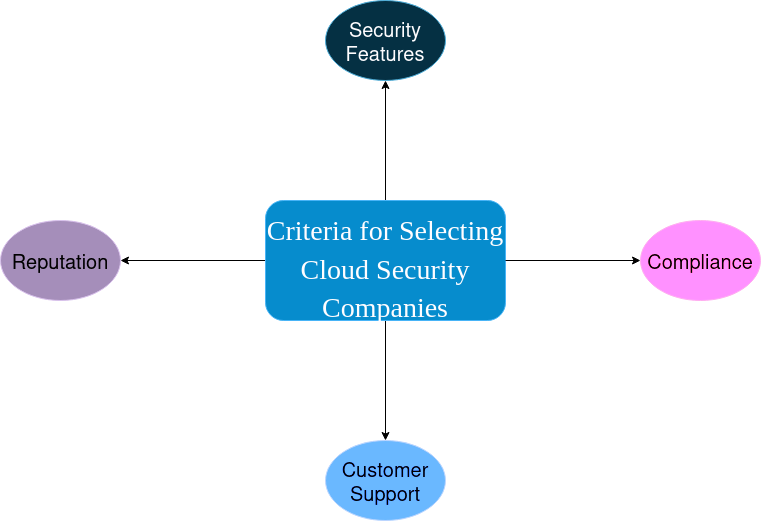

The diagram above was exported from draw.io. Its source (the exported page's mxGraphModel, read from the mxfile embedded in the PNG):
<mxGraphModel dx="1434" dy="790" grid="1" gridSize="10" guides="1" tooltips="1" connect="1" arrows="1" fold="1" page="1" pageScale="1" pageWidth="850" pageHeight="1100" math="0" shadow="0">
  <root>
    <mxCell id="0" />
    <mxCell id="1" parent="0" />
    <mxCell id="1or4JhSdSA5LUx3ETee1-7" style="edgeStyle=orthogonalEdgeStyle;rounded=0;orthogonalLoop=1;jettySize=auto;html=1;entryX=0.5;entryY=1;entryDx=0;entryDy=0;strokeColor=#FFFFFF;" edge="1" parent="1" source="1or4JhSdSA5LUx3ETee1-1" target="1or4JhSdSA5LUx3ETee1-5">
      <mxGeometry relative="1" as="geometry" />
    </mxCell>
    <mxCell id="1or4JhSdSA5LUx3ETee1-9" style="edgeStyle=orthogonalEdgeStyle;rounded=0;orthogonalLoop=1;jettySize=auto;html=1;entryX=1;entryY=0.5;entryDx=0;entryDy=0;strokeColor=#FFFFFF;" edge="1" parent="1" source="1or4JhSdSA5LUx3ETee1-1" target="1or4JhSdSA5LUx3ETee1-3">
      <mxGeometry relative="1" as="geometry" />
    </mxCell>
    <mxCell id="1or4JhSdSA5LUx3ETee1-10" style="edgeStyle=orthogonalEdgeStyle;rounded=0;orthogonalLoop=1;jettySize=auto;html=1;entryX=0.5;entryY=0;entryDx=0;entryDy=0;strokeColor=#FFFFFF;" edge="1" parent="1" source="1or4JhSdSA5LUx3ETee1-1" target="1or4JhSdSA5LUx3ETee1-4">
      <mxGeometry relative="1" as="geometry" />
    </mxCell>
    <mxCell id="1or4JhSdSA5LUx3ETee1-1" value="&lt;pre id=&quot;docs-internal-guid-3e102113-7fff-28f6-73a3-c1b0187a1cc0&quot; style=&quot;line-height:1.38;margin-top:18pt;margin-bottom:4pt;&quot; dir=&quot;ltr&quot;&gt;&lt;font size=&quot;1&quot; face=&quot;Times New Roman&quot;&gt;&lt;span style=&quot;color: rgb(0, 0, 0); background-color: transparent; font-style: normal; font-variant: normal; text-decoration: none; vertical-align: baseline; white-space: pre-wrap;&quot;&gt;&lt;span style=&quot;font-weight: normal; font-size: 28px;&quot;&gt;Criteria for Selecting Cloud Security Companies&lt;/span&gt;&lt;/span&gt;&lt;/font&gt;&lt;/pre&gt;" style="rounded=1;whiteSpace=wrap;html=1;fillColor=#1ba1e2;strokeColor=#006EAF;fontColor=#ffffff;" vertex="1" parent="1">
      <mxGeometry x="305" y="360" width="240" height="120" as="geometry" />
    </mxCell>
    <mxCell id="1or4JhSdSA5LUx3ETee1-3" value="&lt;font style=&quot;font-size: 20px;&quot;&gt;Reputation&lt;/font&gt;" style="ellipse;whiteSpace=wrap;html=1;fillColor=#76608a;fontColor=#ffffff;strokeColor=#432D57;" vertex="1" parent="1">
      <mxGeometry x="40" y="380" width="120" height="80" as="geometry" />
    </mxCell>
    <mxCell id="1or4JhSdSA5LUx3ETee1-4" value="&lt;font style=&quot;font-size: 20px;&quot;&gt;Customer Support&lt;/font&gt;" style="ellipse;whiteSpace=wrap;html=1;fillColor=#0050ef;fontColor=#ffffff;strokeColor=#001DBC;" vertex="1" parent="1">
      <mxGeometry x="365" y="600" width="120" height="80" as="geometry" />
    </mxCell>
    <mxCell id="1or4JhSdSA5LUx3ETee1-5" value="&lt;font style=&quot;font-size: 20px;&quot;&gt;Security Features&lt;/font&gt;" style="ellipse;whiteSpace=wrap;html=1;fillColor=#b1ddf0;strokeColor=#10739e;" vertex="1" parent="1">
      <mxGeometry x="365" y="160" width="120" height="80" as="geometry" />
    </mxCell>
    <mxCell id="1or4JhSdSA5LUx3ETee1-6" value="&lt;font style=&quot;font-size: 20px;&quot;&gt;Compliance&lt;/font&gt;" style="ellipse;whiteSpace=wrap;html=1;fillColor=#d80073;fontColor=#ffffff;strokeColor=#A50040;" vertex="1" parent="1">
      <mxGeometry x="680" y="380" width="120" height="80" as="geometry" />
    </mxCell>
    <mxCell id="1or4JhSdSA5LUx3ETee1-8" style="edgeStyle=orthogonalEdgeStyle;rounded=0;orthogonalLoop=1;jettySize=auto;html=1;entryX=0;entryY=0.5;entryDx=0;entryDy=0;strokeColor=#FFFFFF;" edge="1" parent="1" source="1or4JhSdSA5LUx3ETee1-1" target="1or4JhSdSA5LUx3ETee1-6">
      <mxGeometry relative="1" as="geometry">
        <mxPoint x="690" y="420" as="targetPoint" />
      </mxGeometry>
    </mxCell>
  </root>
</mxGraphModel>